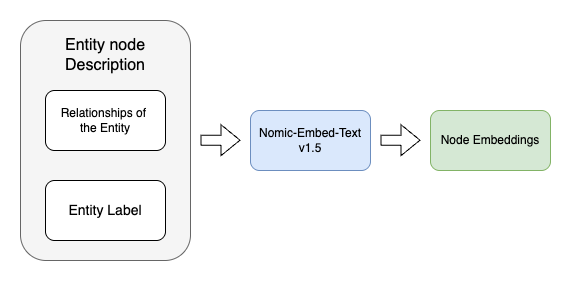

The diagram above was exported from draw.io. Its source (the exported page's mxGraphModel, read from the mxfile embedded in the PNG):
<mxGraphModel dx="1240" dy="696" grid="1" gridSize="10" guides="1" tooltips="1" connect="1" arrows="1" fold="1" page="1" pageScale="1" pageWidth="827" pageHeight="1169" math="0" shadow="0">
  <root>
    <mxCell id="0" />
    <mxCell id="1" parent="0" />
    <mxCell id="WuzZBJaBhjcRQta84Op9-1" value="" style="rounded=1;whiteSpace=wrap;html=1;fillColor=#f5f5f5;strokeColor=#666666;fontColor=#333333;" parent="1" vertex="1">
      <mxGeometry x="210" y="300" width="170" height="240" as="geometry" />
    </mxCell>
    <mxCell id="WuzZBJaBhjcRQta84Op9-2" value="&lt;font style=&quot;font-size: 16px;&quot;&gt;Entity node Description&lt;/font&gt;" style="text;html=1;align=center;verticalAlign=middle;whiteSpace=wrap;rounded=0;" parent="1" vertex="1">
      <mxGeometry x="240" y="320" width="110" height="30" as="geometry" />
    </mxCell>
    <mxCell id="WuzZBJaBhjcRQta84Op9-3" value="Relationships of&amp;nbsp;&lt;div&gt;the Entity&lt;/div&gt;" style="rounded=1;whiteSpace=wrap;html=1;" parent="1" vertex="1">
      <mxGeometry x="235" y="370" width="120" height="60" as="geometry" />
    </mxCell>
    <mxCell id="WuzZBJaBhjcRQta84Op9-4" value="&lt;font style=&quot;font-size: 14px;&quot;&gt;Entity Label&lt;/font&gt;" style="rounded=1;whiteSpace=wrap;html=1;" parent="1" vertex="1">
      <mxGeometry x="235" y="460" width="120" height="60" as="geometry" />
    </mxCell>
    <mxCell id="WuzZBJaBhjcRQta84Op9-5" value="Nomic-Embed-Text v1.5" style="rounded=1;whiteSpace=wrap;html=1;fillColor=#dae8fc;strokeColor=#6c8ebf;" parent="1" vertex="1">
      <mxGeometry x="440" y="390" width="120" height="60" as="geometry" />
    </mxCell>
    <mxCell id="WuzZBJaBhjcRQta84Op9-6" value="Node Embeddings" style="rounded=1;whiteSpace=wrap;html=1;fillColor=#d5e8d4;strokeColor=#82b366;" parent="1" vertex="1">
      <mxGeometry x="620" y="390" width="120" height="60" as="geometry" />
    </mxCell>
    <mxCell id="WuzZBJaBhjcRQta84Op9-7" value="" style="shape=flexArrow;endArrow=classic;html=1;rounded=0;" parent="1" edge="1">
      <mxGeometry width="50" height="50" relative="1" as="geometry">
        <mxPoint x="390" y="419.68" as="sourcePoint" />
        <mxPoint x="430" y="419.68" as="targetPoint" />
      </mxGeometry>
    </mxCell>
    <mxCell id="WuzZBJaBhjcRQta84Op9-8" value="" style="shape=flexArrow;endArrow=classic;html=1;rounded=0;" parent="1" edge="1">
      <mxGeometry width="50" height="50" relative="1" as="geometry">
        <mxPoint x="570" y="419.68" as="sourcePoint" />
        <mxPoint x="610" y="419.68" as="targetPoint" />
      </mxGeometry>
    </mxCell>
  </root>
</mxGraphModel>